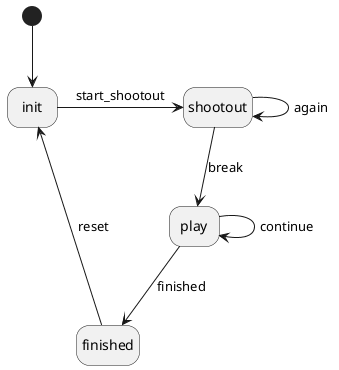

The diagram above was rendered by PlantUML. Its source (embedded in the PNG):
@startuml TREE_local_game
hide empty description

[*] --> init
init -> shootout : start_shootout
shootout -> shootout : again
shootout --> play : break

play --> play : continue
play --> finished : finished

finished --> init : reset

@enduml